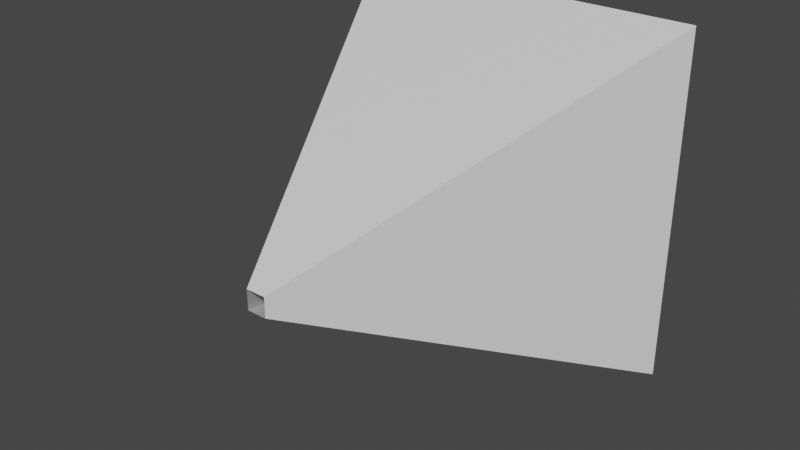 # Source: muzzleFlash.blend  (saved by Blender 2.81.16; exported with 4.5.12 LTS)
import bpy
from mathutils import Matrix  # noqa: F401  (used for matrix-valued properties, if any)

bpy.ops.wm.read_factory_settings(use_empty=True)
scene = bpy.context.scene
scene.name = 'Scene'

# ---- collections
col_collection = bpy.data.collections.new('Collection'); scene.collection.children.link(col_collection)

# ---- materials (node trees are filled in below, after node groups)
mat_material = bpy.data.materials.new('Material')
mat_material.alpha_threshold = 0.0
mat_material.use_transparent_shadow = False
mat_material.line_color = (0.0, 0.0, 0.0, 1.0)

# ---- material node trees
mat_material.use_nodes = True; mat_material.node_tree.nodes.clear()
_N = mat_material.node_tree.nodes; _L = mat_material.node_tree.links
n0 = _N.new('ShaderNodeOutputMaterial'); n0.name = 'Material Output'; n0.location = (300, 300)
n1 = _N.new('ShaderNodeBsdfPrincipled'); n1.name = 'Principled BSDF'; n1.location = (10, 300)
n1.distribution = 'GGX'
n1.subsurface_method = 'BURLEY'
n1.inputs[2].default_value = 0.4
n1.inputs[3].default_value = 1.45
n1.inputs[27].default_value = (0.0, 0.0, 0.0, 1.0)
n1.inputs[28].default_value = 1.0
_L.new(n1.outputs[0], n0.inputs[0])
n0.is_active_output = True

# ---- world
world_world = bpy.data.worlds.new('World'); scene.world = world_world
world_world.use_nodes = True; world_world.node_tree.nodes.clear()
_N = world_world.node_tree.nodes; _L = world_world.node_tree.links
n0 = _N.new('ShaderNodeOutputWorld'); n0.name = 'World Output'; n0.location = (300, 300)
n1 = _N.new('ShaderNodeBackground'); n1.name = 'Background'; n1.location = (10, 300)
n1.inputs[0].default_value = (0.05088, 0.05088, 0.05088, 1.0)
_L.new(n1.outputs[0], n0.inputs[0])
n0.is_active_output = True
world_world.color = (0.05088, 0.05088, 0.05088)
world_world.use_sun_shadow = False
world_world.sun_shadow_jitter_overblur = 0.0

# ---- meshes
me_cube = bpy.data.meshes.new('Cube')
me_cube.from_pydata([(1.0, 1.0, 1.0), (1.0, 1.0, -1.0), (0.05531, -1.0, 0.05531), (0.05531, -1.0, -0.05531), (-1.0, 1.0, 1.0), (-1.0, 1.0, -1.0), (-0.05531, -1.0, 0.05531), (-0.05531, -1.0, -0.05531)], [], [(0, 4, 6, 2), (7, 6, 4, 5), (5, 1, 3, 7), (1, 0, 2, 3)])
_uv = me_cube.uv_layers.new(name='UVMap')
_uv.uv.foreach_set('vector', [0.0001009, 0.9956, 9.947e-05, 9.947e-05, 0.4875, 0.4813, 0.4751, 0.5077, 0.5146, 0.4923, 0.4875, 0.4813, 9.947e-05, 9.947e-05, 0.9897, 0.004407, 0.9897, 0.004407, 0.9897, 0.9999, 0.5023, 0.5187, 0.5146, 0.4923, 0.9897, 0.9999, 0.0001009, 0.9956, 0.4751, 0.5077, 0.5023, 0.5187])
me_cube.materials.append(mat_material)
me_cube.use_remesh_preserve_volume = False
me_cube.use_remesh_preserve_attributes = False
me_cube.use_mirror_vertex_groups = False
me_cube.update()

# ---- objects
ob_muzzleflash = bpy.data.objects.new('MuzzleFlash', me_cube)

# ---- transforms, parenting, visibility, modifiers, constraints
ob_muzzleflash.location = (0.0, 0.0, 0.0)
ob_muzzleflash.lock_rotations_4d = False
ob_muzzleflash.empty_display_type = 'ARROWS'
ob_muzzleflash.lineart.crease_threshold = 0.0

# ---- collection membership
col_collection.objects.link(ob_muzzleflash)

# ---- scene / render settings (as saved in the file)
scene.frame_start = 1; scene.frame_end = 250; scene.frame_set(1)
scene.render.engine = 'BLENDER_EEVEE_NEXT'
scene.cycles.use_denoising = False
scene.cycles.samples = 128
scene.cycles.sampling_pattern = 'TABULATED_SOBOL'
scene.cycles.use_adaptive_sampling = False
scene.cycles.use_light_tree = False
scene.view_settings.view_transform = 'Filmic'
bpy.context.view_layer.update()

# ---- added for rendering (the .blend has no active camera and no usable light): camera, sun
cam_auto = bpy.data.cameras.new('AutoCamera')
cam_auto.lens = 50.0
cam_auto.sensor_width = 36.0
cam_auto.clip_end = 1000.0
ob_auto_camera = bpy.data.objects.new('AutoCamera', cam_auto)
scene.collection.objects.link(ob_auto_camera)
ob_auto_camera.location = (3.20507, -3.84609, 2.56406)
ob_auto_camera.rotation_euler = (1.09748, -7.21219e-08, 0.694738)
scene.camera = ob_auto_camera
light_auto_sun = bpy.data.lights.new('AutoSun', 'SUN')
light_auto_sun.energy = 3.0
light_auto_sun.angle = 0.0523599
ob_auto_sun = bpy.data.objects.new('AutoSun', light_auto_sun)
scene.collection.objects.link(ob_auto_sun)
ob_auto_sun.rotation_euler = (0.872665, 0.174533, 0.523599)
bpy.context.view_layer.update()
